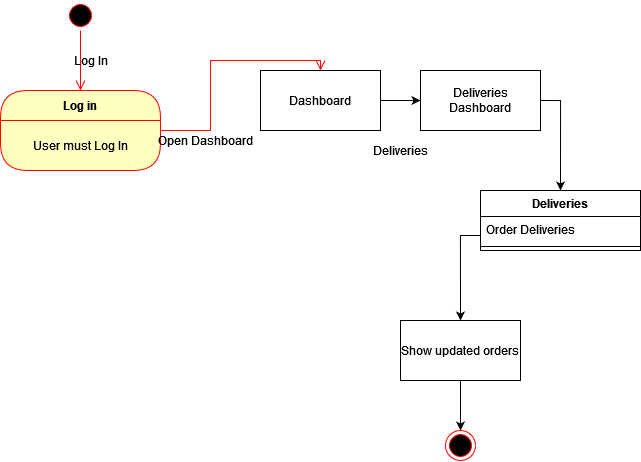

The diagram above was exported from draw.io. Its source (the exported page's mxGraphModel, read from the mxfile embedded in the PNG):
<mxGraphModel dx="1071" dy="775" grid="1" gridSize="10" guides="1" tooltips="1" connect="1" arrows="1" fold="1" page="1" pageScale="1" pageWidth="850" pageHeight="1100" math="0" shadow="0">
  <root>
    <mxCell id="0" />
    <mxCell id="1" parent="0" />
    <mxCell id="WEWp_ovfFV_biPkshUdu-8" value="Log in" style="swimlane;fontStyle=1;align=center;verticalAlign=middle;childLayout=stackLayout;horizontal=1;startSize=30;horizontalStack=0;resizeParent=0;resizeLast=1;container=0;fontColor=#000000;collapsible=0;rounded=1;arcSize=30;strokeColor=#ff0000;fillColor=#ffffc0;swimlaneFillColor=#ffffc0;dropTarget=0;" vertex="1" parent="1">
      <mxGeometry x="110" y="120" width="160" height="80" as="geometry" />
    </mxCell>
    <mxCell id="WEWp_ovfFV_biPkshUdu-9" value="User must Log In" style="text;html=1;strokeColor=none;fillColor=none;align=center;verticalAlign=middle;spacingLeft=4;spacingRight=4;whiteSpace=wrap;overflow=hidden;rotatable=0;fontColor=#000000;" vertex="1" parent="WEWp_ovfFV_biPkshUdu-8">
      <mxGeometry y="30" width="160" height="50" as="geometry" />
    </mxCell>
    <mxCell id="WEWp_ovfFV_biPkshUdu-10" value="" style="edgeStyle=orthogonalEdgeStyle;html=1;verticalAlign=bottom;endArrow=open;endSize=8;strokeColor=#ff0000;rounded=0;entryX=0.5;entryY=0;entryDx=0;entryDy=0;" edge="1" source="WEWp_ovfFV_biPkshUdu-8" parent="1" target="WEWp_ovfFV_biPkshUdu-13">
      <mxGeometry relative="1" as="geometry">
        <mxPoint x="190" y="240" as="targetPoint" />
      </mxGeometry>
    </mxCell>
    <mxCell id="WEWp_ovfFV_biPkshUdu-11" value="" style="ellipse;html=1;shape=startState;fillColor=#000000;strokeColor=#ff0000;" vertex="1" parent="1">
      <mxGeometry x="175" y="30" width="30" height="30" as="geometry" />
    </mxCell>
    <mxCell id="WEWp_ovfFV_biPkshUdu-12" value="" style="edgeStyle=orthogonalEdgeStyle;html=1;verticalAlign=bottom;endArrow=open;endSize=8;strokeColor=#ff0000;rounded=0;" edge="1" source="WEWp_ovfFV_biPkshUdu-11" parent="1">
      <mxGeometry relative="1" as="geometry">
        <mxPoint x="190" y="120" as="targetPoint" />
      </mxGeometry>
    </mxCell>
    <mxCell id="WEWp_ovfFV_biPkshUdu-13" value="Dashboard" style="rounded=0;whiteSpace=wrap;html=1;" vertex="1" parent="1">
      <mxGeometry x="370" y="100" width="120" height="60" as="geometry" />
    </mxCell>
    <mxCell id="WEWp_ovfFV_biPkshUdu-14" value="Open Dashboard" style="text;html=1;align=center;verticalAlign=middle;resizable=0;points=[];autosize=1;strokeColor=none;fillColor=none;" vertex="1" parent="1">
      <mxGeometry x="260" y="160" width="110" height="20" as="geometry" />
    </mxCell>
    <mxCell id="WEWp_ovfFV_biPkshUdu-15" value="Log In" style="text;html=1;align=center;verticalAlign=middle;resizable=0;points=[];autosize=1;strokeColor=none;fillColor=none;" vertex="1" parent="1">
      <mxGeometry x="175" y="80" width="50" height="20" as="geometry" />
    </mxCell>
    <mxCell id="WEWp_ovfFV_biPkshUdu-53" style="edgeStyle=orthogonalEdgeStyle;rounded=0;orthogonalLoop=1;jettySize=auto;html=1;exitX=1;exitY=0.5;exitDx=0;exitDy=0;entryX=0.5;entryY=0;entryDx=0;entryDy=0;" edge="1" parent="1" source="WEWp_ovfFV_biPkshUdu-16" target="WEWp_ovfFV_biPkshUdu-23">
      <mxGeometry relative="1" as="geometry" />
    </mxCell>
    <mxCell id="WEWp_ovfFV_biPkshUdu-16" value="Deliveries Dashboard" style="rounded=0;whiteSpace=wrap;html=1;" vertex="1" parent="1">
      <mxGeometry x="530" y="100" width="120" height="60" as="geometry" />
    </mxCell>
    <mxCell id="WEWp_ovfFV_biPkshUdu-23" value="Deliveries" style="swimlane;fontStyle=1;align=center;verticalAlign=top;childLayout=stackLayout;horizontal=1;startSize=26;horizontalStack=0;resizeParent=1;resizeParentMax=0;resizeLast=0;collapsible=1;marginBottom=0;" vertex="1" parent="1">
      <mxGeometry x="590" y="220" width="160" height="60" as="geometry" />
    </mxCell>
    <mxCell id="WEWp_ovfFV_biPkshUdu-24" value="Order Deliveries" style="text;strokeColor=none;fillColor=none;align=left;verticalAlign=top;spacingLeft=4;spacingRight=4;overflow=hidden;rotatable=0;points=[[0,0.5],[1,0.5]];portConstraint=eastwest;" vertex="1" parent="WEWp_ovfFV_biPkshUdu-23">
      <mxGeometry y="26" width="160" height="26" as="geometry" />
    </mxCell>
    <mxCell id="WEWp_ovfFV_biPkshUdu-25" value="" style="line;strokeWidth=1;fillColor=none;align=left;verticalAlign=middle;spacingTop=-1;spacingLeft=3;spacingRight=3;rotatable=0;labelPosition=right;points=[];portConstraint=eastwest;" vertex="1" parent="WEWp_ovfFV_biPkshUdu-23">
      <mxGeometry y="52" width="160" height="8" as="geometry" />
    </mxCell>
    <mxCell id="WEWp_ovfFV_biPkshUdu-49" value="" style="endArrow=classic;html=1;rounded=0;exitX=1;exitY=0.5;exitDx=0;exitDy=0;entryX=0;entryY=0.5;entryDx=0;entryDy=0;" edge="1" parent="1" source="WEWp_ovfFV_biPkshUdu-13" target="WEWp_ovfFV_biPkshUdu-16">
      <mxGeometry width="50" height="50" relative="1" as="geometry">
        <mxPoint x="380" y="390" as="sourcePoint" />
        <mxPoint x="430" y="340" as="targetPoint" />
      </mxGeometry>
    </mxCell>
    <mxCell id="WEWp_ovfFV_biPkshUdu-50" value="Deliveries" style="text;html=1;align=center;verticalAlign=middle;resizable=0;points=[];autosize=1;strokeColor=none;fillColor=none;" vertex="1" parent="1">
      <mxGeometry x="475" y="170" width="70" height="20" as="geometry" />
    </mxCell>
    <mxCell id="WEWp_ovfFV_biPkshUdu-66" style="edgeStyle=orthogonalEdgeStyle;rounded=0;orthogonalLoop=1;jettySize=auto;html=1;exitX=0;exitY=0.75;exitDx=0;exitDy=0;entryX=0.5;entryY=0;entryDx=0;entryDy=0;" edge="1" parent="1" source="WEWp_ovfFV_biPkshUdu-23" target="WEWp_ovfFV_biPkshUdu-89">
      <mxGeometry relative="1" as="geometry">
        <mxPoint x="586" y="293" as="sourcePoint" />
        <mxPoint x="186" y="425" as="targetPoint" />
      </mxGeometry>
    </mxCell>
    <mxCell id="WEWp_ovfFV_biPkshUdu-87" value="" style="ellipse;html=1;shape=endState;fillColor=#000000;strokeColor=#ff0000;" vertex="1" parent="1">
      <mxGeometry x="555" y="460" width="30" height="30" as="geometry" />
    </mxCell>
    <mxCell id="WEWp_ovfFV_biPkshUdu-90" value="" style="edgeStyle=orthogonalEdgeStyle;rounded=0;orthogonalLoop=1;jettySize=auto;html=1;strokeColor=#000000;" edge="1" parent="1" source="WEWp_ovfFV_biPkshUdu-89" target="WEWp_ovfFV_biPkshUdu-87">
      <mxGeometry relative="1" as="geometry" />
    </mxCell>
    <mxCell id="WEWp_ovfFV_biPkshUdu-89" value="Show updated orders" style="rounded=0;whiteSpace=wrap;html=1;" vertex="1" parent="1">
      <mxGeometry x="510" y="350" width="120" height="60" as="geometry" />
    </mxCell>
  </root>
</mxGraphModel>